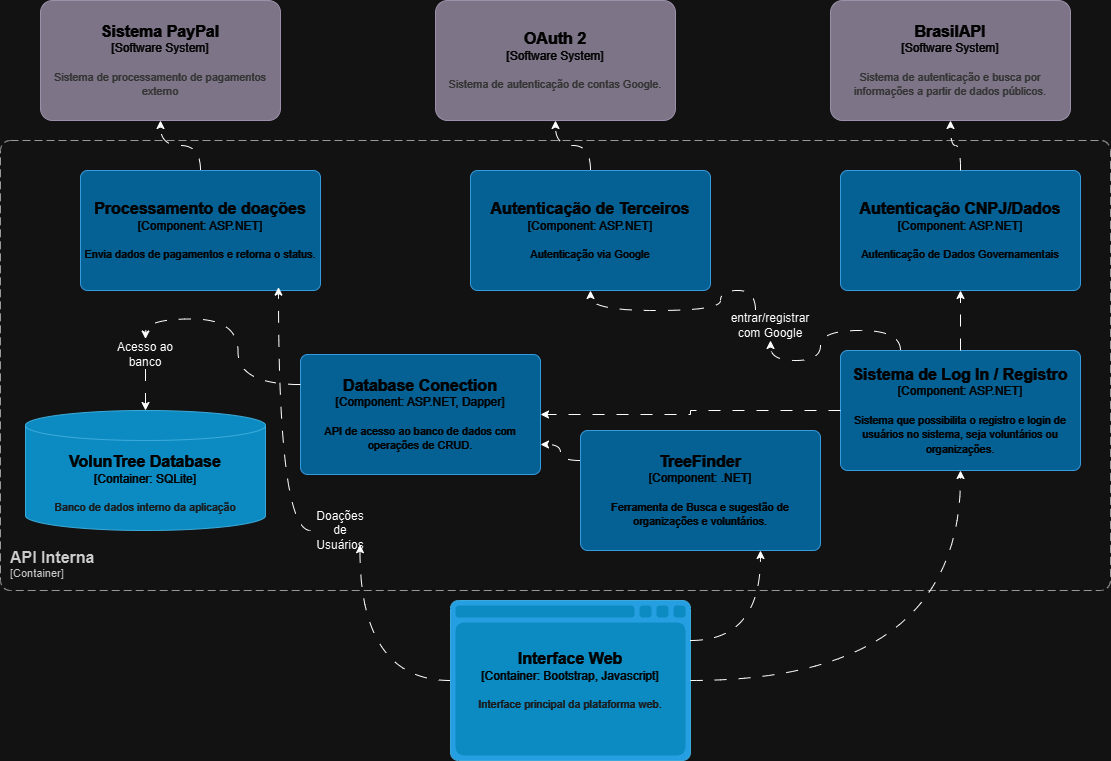

The diagram above was exported from draw.io. Its source (the exported page's mxGraphModel, read from the mxfile embedded in the PNG):
<mxGraphModel dx="832" dy="469" grid="0" gridSize="10" guides="1" tooltips="1" connect="1" arrows="1" fold="1" page="0" pageScale="1" pageWidth="1169" pageHeight="827" math="0" shadow="0">
  <root>
    <mxCell id="0" />
    <mxCell id="1" parent="0" />
    <object placeholders="1" c4Name="Interface Web" c4Type="Container" c4Technology="Bootstrap, Javascript" c4Description="Interface principal da plataforma web." label="&lt;font style=&quot;font-size: 16px&quot;&gt;&lt;b&gt;%c4Name%&lt;/b&gt;&lt;/font&gt;&lt;div&gt;[%c4Type%:&amp;nbsp;%c4Technology%]&lt;/div&gt;&lt;br&gt;&lt;div&gt;&lt;font style=&quot;font-size: 11px&quot;&gt;&lt;font color=&quot;#E6E6E6&quot;&gt;%c4Description%&lt;/font&gt;&lt;/div&gt;" id="5XgorV7yeSQD35v5MhHH-1">
      <mxCell style="shape=mxgraph.c4.webBrowserContainer2;whiteSpace=wrap;html=1;boundedLbl=1;rounded=0;labelBackgroundColor=none;strokeColor=#118ACD;fillColor=#23A2D9;strokeColor=#118ACD;strokeColor2=#0E7DAD;fontSize=12;fontColor=#ffffff;align=center;metaEdit=1;points=[[0.5,0,0],[1,0.25,0],[1,0.5,0],[1,0.75,0],[0.5,1,0],[0,0.75,0],[0,0.5,0],[0,0.25,0]];resizable=0;" parent="1" vertex="1">
        <mxGeometry x="480" y="660" width="240" height="160" as="geometry" />
      </mxCell>
    </object>
    <object placeholders="1" c4Name="Sistema PayPal" c4Type="Software System" c4Description="Sistema de processamento de pagamentos externo" label="&lt;font style=&quot;font-size: 16px&quot;&gt;&lt;b&gt;%c4Name%&lt;/b&gt;&lt;/font&gt;&lt;div&gt;[%c4Type%]&lt;/div&gt;&lt;br&gt;&lt;div&gt;&lt;font style=&quot;font-size: 11px&quot;&gt;&lt;font color=&quot;#cccccc&quot;&gt;%c4Description%&lt;/font&gt;&lt;/div&gt;" id="5XgorV7yeSQD35v5MhHH-5">
      <mxCell style="rounded=1;whiteSpace=wrap;html=1;labelBackgroundColor=none;fillColor=#8C8496;fontColor=#ffffff;align=center;arcSize=10;strokeColor=#736782;metaEdit=1;resizable=0;points=[[0.25,0,0],[0.5,0,0],[0.75,0,0],[1,0.25,0],[1,0.5,0],[1,0.75,0],[0.75,1,0],[0.5,1,0],[0.25,1,0],[0,0.75,0],[0,0.5,0],[0,0.25,0]];" parent="1" vertex="1">
        <mxGeometry x="70" y="60" width="240" height="120" as="geometry" />
      </mxCell>
    </object>
    <object placeholders="1" c4Name="BrasilAPI" c4Type="Software System" c4Description="Sistema de autenticação e busca por informações a partir de dados públicos." label="&lt;font style=&quot;font-size: 16px&quot;&gt;&lt;b&gt;%c4Name%&lt;/b&gt;&lt;/font&gt;&lt;div&gt;[%c4Type%]&lt;/div&gt;&lt;br&gt;&lt;div&gt;&lt;font style=&quot;font-size: 11px&quot;&gt;&lt;font color=&quot;#cccccc&quot;&gt;%c4Description%&lt;/font&gt;&lt;/div&gt;" id="5XgorV7yeSQD35v5MhHH-6">
      <mxCell style="rounded=1;whiteSpace=wrap;html=1;labelBackgroundColor=none;fillColor=#8C8496;fontColor=#ffffff;align=center;arcSize=10;strokeColor=#736782;metaEdit=1;resizable=0;points=[[0.25,0,0],[0.5,0,0],[0.75,0,0],[1,0.25,0],[1,0.5,0],[1,0.75,0],[0.75,1,0],[0.5,1,0],[0.25,1,0],[0,0.75,0],[0,0.5,0],[0,0.25,0]];" parent="1" vertex="1">
        <mxGeometry x="860" y="60" width="240" height="120" as="geometry" />
      </mxCell>
    </object>
    <object placeholders="1" c4Name="OAuth 2" c4Type="Software System" c4Description="Sistema de autenticação de contas Google." label="&lt;font style=&quot;font-size: 16px&quot;&gt;&lt;b&gt;%c4Name%&lt;/b&gt;&lt;/font&gt;&lt;div&gt;[%c4Type%]&lt;/div&gt;&lt;br&gt;&lt;div&gt;&lt;font style=&quot;font-size: 11px&quot;&gt;&lt;font color=&quot;#cccccc&quot;&gt;%c4Description%&lt;/font&gt;&lt;/div&gt;" id="5XgorV7yeSQD35v5MhHH-7">
      <mxCell style="rounded=1;whiteSpace=wrap;html=1;labelBackgroundColor=none;fillColor=#8C8496;fontColor=#ffffff;align=center;arcSize=10;strokeColor=#736782;metaEdit=1;resizable=0;points=[[0.25,0,0],[0.5,0,0],[0.75,0,0],[1,0.25,0],[1,0.5,0],[1,0.75,0],[0.75,1,0],[0.5,1,0],[0.25,1,0],[0,0.75,0],[0,0.5,0],[0,0.25,0]];" parent="1" vertex="1">
        <mxGeometry x="465" y="60" width="240" height="120" as="geometry" />
      </mxCell>
    </object>
    <object placeholders="1" c4Name="VolunTree Database" c4Type="Container" c4Technology="SQLite" c4Description="Banco de dados interno da aplicação" label="&lt;font style=&quot;font-size: 16px&quot;&gt;&lt;b&gt;%c4Name%&lt;/b&gt;&lt;/font&gt;&lt;div&gt;[%c4Type%:&amp;nbsp;%c4Technology%]&lt;/div&gt;&lt;br&gt;&lt;div&gt;&lt;font style=&quot;font-size: 11px&quot;&gt;&lt;font color=&quot;#E6E6E6&quot;&gt;%c4Description%&lt;/font&gt;&lt;/div&gt;" id="5XgorV7yeSQD35v5MhHH-8">
      <mxCell style="shape=cylinder3;size=15;whiteSpace=wrap;html=1;boundedLbl=1;rounded=0;labelBackgroundColor=none;fillColor=#23A2D9;fontSize=12;fontColor=#ffffff;align=center;strokeColor=#0E7DAD;metaEdit=1;points=[[0.5,0,0],[1,0.25,0],[1,0.5,0],[1,0.75,0],[0.5,1,0],[0,0.75,0],[0,0.5,0],[0,0.25,0]];resizable=0;" parent="1" vertex="1">
        <mxGeometry x="55" y="470" width="240" height="120" as="geometry" />
      </mxCell>
    </object>
    <object placeholders="1" c4Name="Sistema de Log In / Registro" c4Type="Component" c4Technology="ASP.NET" c4Description="Sistema que possibilita o registro e login de usuários no sistema, seja voluntários ou organizações." label="&lt;font style=&quot;font-size: 16px&quot;&gt;&lt;b&gt;%c4Name%&lt;/b&gt;&lt;/font&gt;&lt;div&gt;[%c4Type%: %c4Technology%]&lt;/div&gt;&lt;br&gt;&lt;div&gt;&lt;font style=&quot;font-size: 11px&quot;&gt;%c4Description%&lt;/font&gt;&lt;/div&gt;" id="5XgorV7yeSQD35v5MhHH-9">
      <mxCell style="rounded=1;whiteSpace=wrap;html=1;labelBackgroundColor=none;fillColor=#63BEF2;fontColor=#ffffff;align=center;arcSize=6;strokeColor=#2086C9;metaEdit=1;resizable=0;points=[[0.25,0,0],[0.5,0,0],[0.75,0,0],[1,0.25,0],[1,0.5,0],[1,0.75,0],[0.75,1,0],[0.5,1,0],[0.25,1,0],[0,0.75,0],[0,0.5,0],[0,0.25,0]];" parent="1" vertex="1">
        <mxGeometry x="870" y="410" width="240" height="120" as="geometry" />
      </mxCell>
    </object>
    <object placeholders="1" c4Name="Autenticação CNPJ/Dados" c4Type="Component" c4Technology="ASP.NET" c4Description="Autenticação de Dados Governamentais" label="&lt;font style=&quot;font-size: 16px&quot;&gt;&lt;b&gt;%c4Name%&lt;/b&gt;&lt;/font&gt;&lt;div&gt;[%c4Type%: %c4Technology%]&lt;/div&gt;&lt;br&gt;&lt;div&gt;&lt;font style=&quot;font-size: 11px&quot;&gt;%c4Description%&lt;/font&gt;&lt;/div&gt;" id="5XgorV7yeSQD35v5MhHH-10">
      <mxCell style="rounded=1;whiteSpace=wrap;html=1;labelBackgroundColor=none;fillColor=#63BEF2;fontColor=#ffffff;align=center;arcSize=6;strokeColor=#2086C9;metaEdit=1;resizable=0;points=[[0.25,0,0],[0.5,0,0],[0.75,0,0],[1,0.25,0],[1,0.5,0],[1,0.75,0],[0.75,1,0],[0.5,1,0],[0.25,1,0],[0,0.75,0],[0,0.5,0],[0,0.25,0]];" parent="1" vertex="1">
        <mxGeometry x="870" y="230" width="240" height="120" as="geometry" />
      </mxCell>
    </object>
    <object placeholders="1" c4Name="Autenticação de Terceiros" c4Type="Component" c4Technology="ASP.NET" c4Description="Autenticação via Google" label="&lt;font style=&quot;font-size: 16px&quot;&gt;&lt;b&gt;%c4Name%&lt;/b&gt;&lt;/font&gt;&lt;div&gt;[%c4Type%: %c4Technology%]&lt;/div&gt;&lt;br&gt;&lt;div&gt;&lt;font style=&quot;font-size: 11px&quot;&gt;%c4Description%&lt;/font&gt;&lt;/div&gt;" id="5XgorV7yeSQD35v5MhHH-11">
      <mxCell style="rounded=1;whiteSpace=wrap;html=1;labelBackgroundColor=none;fillColor=#63BEF2;fontColor=#ffffff;align=center;arcSize=6;strokeColor=#2086C9;metaEdit=1;resizable=0;points=[[0.25,0,0],[0.5,0,0],[0.75,0,0],[1,0.25,0],[1,0.5,0],[1,0.75,0],[0.75,1,0],[0.5,1,0],[0.25,1,0],[0,0.75,0],[0,0.5,0],[0,0.25,0]];" parent="1" vertex="1">
        <mxGeometry x="500" y="230" width="240" height="120" as="geometry" />
      </mxCell>
    </object>
    <object placeholders="1" c4Name="Processamento de doações" c4Type="Component" c4Technology="ASP.NET" c4Description="Envia dados de pagamentos e retorna o status." label="&lt;font style=&quot;font-size: 16px&quot;&gt;&lt;b&gt;%c4Name%&lt;/b&gt;&lt;/font&gt;&lt;div&gt;[%c4Type%: %c4Technology%]&lt;/div&gt;&lt;br&gt;&lt;div&gt;&lt;font style=&quot;font-size: 11px&quot;&gt;%c4Description%&lt;/font&gt;&lt;/div&gt;" id="5XgorV7yeSQD35v5MhHH-12">
      <mxCell style="rounded=1;whiteSpace=wrap;html=1;labelBackgroundColor=none;fillColor=#63BEF2;fontColor=#ffffff;align=center;arcSize=6;strokeColor=#2086C9;metaEdit=1;resizable=0;points=[[0.25,0,0],[0.5,0,0],[0.75,0,0],[1,0.25,0],[1,0.5,0],[1,0.75,0],[0.75,1,0],[0.5,1,0],[0.25,1,0],[0,0.75,0],[0,0.5,0],[0,0.25,0]];" parent="1" vertex="1">
        <mxGeometry x="110" y="230" width="240" height="120" as="geometry" />
      </mxCell>
    </object>
    <object placeholders="1" c4Name="Database Conection" c4Type="Component" c4Technology="ASP.NET, Dapper" c4Description="API de acesso ao banco de dados com operações de CRUD." label="&lt;font style=&quot;font-size: 16px&quot;&gt;&lt;b&gt;%c4Name%&lt;/b&gt;&lt;/font&gt;&lt;div&gt;[%c4Type%: %c4Technology%]&lt;/div&gt;&lt;br&gt;&lt;div&gt;&lt;font style=&quot;font-size: 11px&quot;&gt;%c4Description%&lt;/font&gt;&lt;/div&gt;" id="5XgorV7yeSQD35v5MhHH-13">
      <mxCell style="rounded=1;whiteSpace=wrap;html=1;labelBackgroundColor=none;fillColor=#63BEF2;fontColor=#ffffff;align=center;arcSize=6;strokeColor=#2086C9;metaEdit=1;resizable=0;points=[[0.25,0,0],[0.5,0,0],[0.75,0,0],[1,0.25,0],[1,0.5,0],[1,0.75,0],[0.75,1,0],[0.5,1,0],[0.25,1,0],[0,0.75,0],[0,0.5,0],[0,0.25,0]];" parent="1" vertex="1">
        <mxGeometry x="330" y="414" width="240" height="120" as="geometry" />
      </mxCell>
    </object>
    <object placeholders="1" c4Name="API Interna" c4Type="ContainerScopeBoundary" c4Application="Container" label="&lt;font style=&quot;font-size: 16px&quot;&gt;&lt;b&gt;&lt;div style=&quot;text-align: left&quot;&gt;%c4Name%&lt;/div&gt;&lt;/b&gt;&lt;/font&gt;&lt;div style=&quot;text-align: left&quot;&gt;[%c4Application%]&lt;/div&gt;" id="5XgorV7yeSQD35v5MhHH-14">
      <mxCell style="rounded=1;fontSize=11;whiteSpace=wrap;html=1;dashed=1;arcSize=20;fillColor=none;strokeColor=#666666;fontColor=#333333;labelBackgroundColor=none;align=left;verticalAlign=bottom;labelBorderColor=none;spacingTop=0;spacing=10;dashPattern=8 4;metaEdit=1;rotatable=0;perimeter=rectanglePerimeter;noLabel=0;labelPadding=0;allowArrows=0;connectable=0;expand=0;recursiveResize=0;editable=1;pointerEvents=0;absoluteArcSize=1;points=[[0.25,0,0],[0.5,0,0],[0.75,0,0],[1,0.25,0],[1,0.5,0],[1,0.75,0],[0.75,1,0],[0.5,1,0],[0.25,1,0],[0,0.75,0],[0,0.5,0],[0,0.25,0]];" parent="1" vertex="1">
        <mxGeometry x="30" y="200" width="1110" height="450" as="geometry" />
      </mxCell>
    </object>
    <mxCell id="5XgorV7yeSQD35v5MhHH-16" style="edgeStyle=orthogonalEdgeStyle;rounded=0;orthogonalLoop=1;jettySize=auto;html=1;exitX=0.5;exitY=1;exitDx=0;exitDy=0;exitPerimeter=0;" parent="1" source="5XgorV7yeSQD35v5MhHH-13" target="5XgorV7yeSQD35v5MhHH-13" edge="1">
      <mxGeometry relative="1" as="geometry" />
    </mxCell>
    <object placeholders="1" c4Name="TreeFinder" c4Type="Component" c4Technology=".NET" c4Description="Ferramenta de Busca e sugestão de organizações e voluntários." label="&lt;font style=&quot;font-size: 16px&quot;&gt;&lt;b&gt;%c4Name%&lt;/b&gt;&lt;/font&gt;&lt;div&gt;[%c4Type%: %c4Technology%]&lt;/div&gt;&lt;br&gt;&lt;div&gt;&lt;font style=&quot;font-size: 11px&quot;&gt;%c4Description%&lt;/font&gt;&lt;/div&gt;" id="5XgorV7yeSQD35v5MhHH-19">
      <mxCell style="rounded=1;whiteSpace=wrap;html=1;labelBackgroundColor=none;fillColor=#63BEF2;fontColor=#ffffff;align=center;arcSize=6;strokeColor=#2086C9;metaEdit=1;resizable=0;points=[[0.25,0,0],[0.5,0,0],[0.75,0,0],[1,0.25,0],[1,0.5,0],[1,0.75,0],[0.75,1,0],[0.5,1,0],[0.25,1,0],[0,0.75,0],[0,0.5,0],[0,0.25,0]];" parent="1" vertex="1">
        <mxGeometry x="610" y="490" width="240" height="120" as="geometry" />
      </mxCell>
    </object>
    <mxCell id="5XgorV7yeSQD35v5MhHH-20" style="edgeStyle=orthogonalEdgeStyle;rounded=0;orthogonalLoop=1;jettySize=auto;html=1;exitX=1;exitY=0.5;exitDx=0;exitDy=0;exitPerimeter=0;entryX=0.5;entryY=1;entryDx=0;entryDy=0;entryPerimeter=0;dashed=1;dashPattern=12 12;curved=1;" parent="1" source="5XgorV7yeSQD35v5MhHH-1" target="5XgorV7yeSQD35v5MhHH-9" edge="1">
      <mxGeometry relative="1" as="geometry" />
    </mxCell>
    <mxCell id="5XgorV7yeSQD35v5MhHH-21" style="edgeStyle=orthogonalEdgeStyle;rounded=0;orthogonalLoop=1;jettySize=auto;html=1;exitX=1;exitY=0.25;exitDx=0;exitDy=0;exitPerimeter=0;entryX=0.75;entryY=1;entryDx=0;entryDy=0;entryPerimeter=0;dashed=1;dashPattern=12 12;curved=1;" parent="1" source="5XgorV7yeSQD35v5MhHH-1" target="5XgorV7yeSQD35v5MhHH-19" edge="1">
      <mxGeometry relative="1" as="geometry" />
    </mxCell>
    <mxCell id="5XgorV7yeSQD35v5MhHH-24" style="edgeStyle=orthogonalEdgeStyle;rounded=0;orthogonalLoop=1;jettySize=auto;html=1;exitX=0;exitY=0.25;exitDx=0;exitDy=0;exitPerimeter=0;entryX=1;entryY=0.75;entryDx=0;entryDy=0;entryPerimeter=0;dashed=1;dashPattern=12 12;curved=1;" parent="1" source="5XgorV7yeSQD35v5MhHH-19" target="5XgorV7yeSQD35v5MhHH-13" edge="1">
      <mxGeometry relative="1" as="geometry" />
    </mxCell>
    <mxCell id="5XgorV7yeSQD35v5MhHH-26" style="edgeStyle=orthogonalEdgeStyle;rounded=0;orthogonalLoop=1;jettySize=auto;html=1;exitX=0;exitY=0.5;exitDx=0;exitDy=0;exitPerimeter=0;entryX=1;entryY=0.5;entryDx=0;entryDy=0;entryPerimeter=0;dashed=1;dashPattern=12 12;" parent="1" source="5XgorV7yeSQD35v5MhHH-9" target="5XgorV7yeSQD35v5MhHH-13" edge="1">
      <mxGeometry relative="1" as="geometry" />
    </mxCell>
    <mxCell id="5XgorV7yeSQD35v5MhHH-28" style="edgeStyle=orthogonalEdgeStyle;rounded=0;orthogonalLoop=1;jettySize=auto;html=1;exitX=0.5;exitY=0;exitDx=0;exitDy=0;exitPerimeter=0;entryX=0.5;entryY=1;entryDx=0;entryDy=0;entryPerimeter=0;dashed=1;dashPattern=12 12;" parent="1" source="5XgorV7yeSQD35v5MhHH-9" target="5XgorV7yeSQD35v5MhHH-10" edge="1">
      <mxGeometry relative="1" as="geometry" />
    </mxCell>
    <mxCell id="5XgorV7yeSQD35v5MhHH-29" style="edgeStyle=orthogonalEdgeStyle;rounded=0;orthogonalLoop=1;jettySize=auto;html=1;exitX=0.25;exitY=0;exitDx=0;exitDy=0;exitPerimeter=0;entryX=0.5;entryY=1;entryDx=0;entryDy=0;entryPerimeter=0;dashed=1;dashPattern=12 12;curved=1;" parent="1" source="cp-cvBvqJgC3yjvubzj0-13" target="5XgorV7yeSQD35v5MhHH-11" edge="1">
      <mxGeometry relative="1" as="geometry" />
    </mxCell>
    <mxCell id="5XgorV7yeSQD35v5MhHH-30" style="edgeStyle=orthogonalEdgeStyle;rounded=0;orthogonalLoop=1;jettySize=auto;html=1;exitX=0;exitY=0.5;exitDx=0;exitDy=0;exitPerimeter=0;entryX=0.825;entryY=0.972;entryDx=0;entryDy=0;entryPerimeter=0;dashed=1;dashPattern=12 12;curved=1;" parent="1" source="cp-cvBvqJgC3yjvubzj0-6" target="5XgorV7yeSQD35v5MhHH-12" edge="1">
      <mxGeometry relative="1" as="geometry" />
    </mxCell>
    <mxCell id="cp-cvBvqJgC3yjvubzj0-1" style="edgeStyle=orthogonalEdgeStyle;rounded=0;orthogonalLoop=1;jettySize=auto;html=1;exitX=0.5;exitY=0;exitDx=0;exitDy=0;exitPerimeter=0;entryX=0.5;entryY=1;entryDx=0;entryDy=0;entryPerimeter=0;dashed=1;dashPattern=12 12;curved=1;" parent="1" source="5XgorV7yeSQD35v5MhHH-12" target="5XgorV7yeSQD35v5MhHH-5" edge="1">
      <mxGeometry relative="1" as="geometry" />
    </mxCell>
    <mxCell id="cp-cvBvqJgC3yjvubzj0-2" style="edgeStyle=orthogonalEdgeStyle;rounded=0;orthogonalLoop=1;jettySize=auto;html=1;exitX=0.5;exitY=0;exitDx=0;exitDy=0;exitPerimeter=0;entryX=0.5;entryY=1;entryDx=0;entryDy=0;entryPerimeter=0;dashed=1;dashPattern=12 12;curved=1;" parent="1" source="5XgorV7yeSQD35v5MhHH-11" target="5XgorV7yeSQD35v5MhHH-7" edge="1">
      <mxGeometry relative="1" as="geometry" />
    </mxCell>
    <mxCell id="cp-cvBvqJgC3yjvubzj0-4" style="edgeStyle=orthogonalEdgeStyle;rounded=0;orthogonalLoop=1;jettySize=auto;html=1;exitX=0.5;exitY=0;exitDx=0;exitDy=0;exitPerimeter=0;entryX=0.5;entryY=1;entryDx=0;entryDy=0;entryPerimeter=0;curved=1;dashed=1;dashPattern=12 12;" parent="1" source="5XgorV7yeSQD35v5MhHH-10" target="5XgorV7yeSQD35v5MhHH-6" edge="1">
      <mxGeometry relative="1" as="geometry" />
    </mxCell>
    <mxCell id="cp-cvBvqJgC3yjvubzj0-5" value="" style="edgeStyle=orthogonalEdgeStyle;rounded=0;orthogonalLoop=1;jettySize=auto;html=1;exitX=0;exitY=0.5;exitDx=0;exitDy=0;exitPerimeter=0;entryX=0.825;entryY=0.972;entryDx=0;entryDy=0;entryPerimeter=0;dashed=1;dashPattern=12 12;curved=1;" parent="1" source="5XgorV7yeSQD35v5MhHH-1" target="cp-cvBvqJgC3yjvubzj0-6" edge="1">
      <mxGeometry relative="1" as="geometry">
        <mxPoint x="480" y="740" as="sourcePoint" />
        <mxPoint x="308" y="347" as="targetPoint" />
      </mxGeometry>
    </mxCell>
    <mxCell id="cp-cvBvqJgC3yjvubzj0-6" value="Doações de Usuários" style="text;html=1;align=center;verticalAlign=middle;whiteSpace=wrap;rounded=0;" parent="1" vertex="1">
      <mxGeometry x="340" y="575" width="60" height="30" as="geometry" />
    </mxCell>
    <mxCell id="cp-cvBvqJgC3yjvubzj0-7" value="" style="edgeStyle=orthogonalEdgeStyle;rounded=0;orthogonalLoop=1;jettySize=auto;html=1;exitX=0;exitY=0.25;exitDx=0;exitDy=0;exitPerimeter=0;entryX=0.5;entryY=0;entryDx=0;entryDy=0;entryPerimeter=0;dashed=1;dashPattern=12 12;curved=1;" parent="1" source="5XgorV7yeSQD35v5MhHH-13" target="cp-cvBvqJgC3yjvubzj0-8" edge="1">
      <mxGeometry relative="1" as="geometry">
        <mxPoint x="330" y="444" as="sourcePoint" />
        <mxPoint x="175" y="470" as="targetPoint" />
      </mxGeometry>
    </mxCell>
    <mxCell id="cp-cvBvqJgC3yjvubzj0-8" value="Acesso ao banco" style="text;html=1;align=center;verticalAlign=middle;whiteSpace=wrap;rounded=0;" parent="1" vertex="1">
      <mxGeometry x="145" y="398.5" width="60" height="30" as="geometry" />
    </mxCell>
    <mxCell id="cp-cvBvqJgC3yjvubzj0-9" style="edgeStyle=orthogonalEdgeStyle;rounded=0;orthogonalLoop=1;jettySize=auto;html=1;exitX=0.5;exitY=1;exitDx=0;exitDy=0;entryX=0.5;entryY=0;entryDx=0;entryDy=0;entryPerimeter=0;dashed=1;dashPattern=12 12;" parent="1" source="cp-cvBvqJgC3yjvubzj0-8" target="5XgorV7yeSQD35v5MhHH-8" edge="1">
      <mxGeometry relative="1" as="geometry" />
    </mxCell>
    <mxCell id="cp-cvBvqJgC3yjvubzj0-12" value="" style="edgeStyle=orthogonalEdgeStyle;rounded=0;orthogonalLoop=1;jettySize=auto;html=1;exitX=0.25;exitY=0;exitDx=0;exitDy=0;exitPerimeter=0;entryX=0.5;entryY=1;entryDx=0;entryDy=0;entryPerimeter=0;dashed=1;dashPattern=12 12;curved=1;" parent="1" source="5XgorV7yeSQD35v5MhHH-9" target="cp-cvBvqJgC3yjvubzj0-13" edge="1">
      <mxGeometry relative="1" as="geometry">
        <mxPoint x="930" y="410" as="sourcePoint" />
        <mxPoint x="620" y="350" as="targetPoint" />
      </mxGeometry>
    </mxCell>
    <mxCell id="cp-cvBvqJgC3yjvubzj0-13" value="entrar/registrar com Google" style="text;html=1;align=center;verticalAlign=middle;whiteSpace=wrap;rounded=0;" parent="1" vertex="1">
      <mxGeometry x="770" y="370" width="60" height="30" as="geometry" />
    </mxCell>
  </root>
</mxGraphModel>